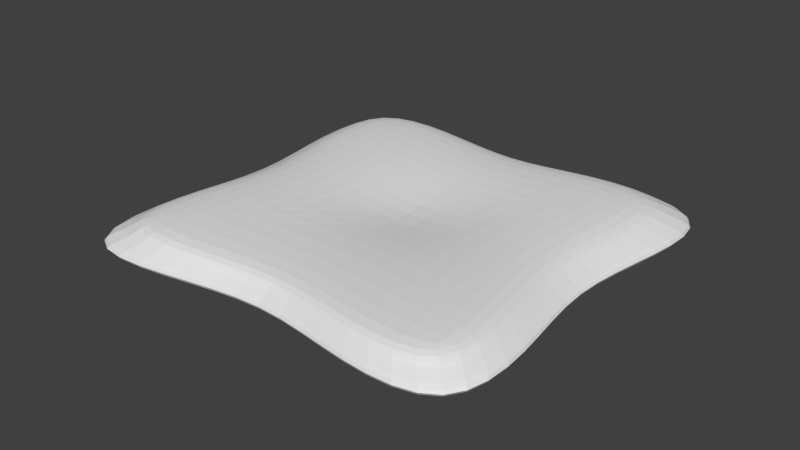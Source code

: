 # Source: podushka2.blend  (saved by Blender 2.76.0; exported with 4.5.12 LTS)
import bpy
from mathutils import Matrix  # noqa: F401  (used for matrix-valued properties, if any)

bpy.ops.wm.read_factory_settings(use_empty=True)
scene = bpy.context.scene
scene.name = 'Scene'

# ---- collections
col_collection_1 = bpy.data.collections.new('Collection 1'); scene.collection.children.link(col_collection_1)

# ---- materials (node trees are filled in below, after node groups)
mat_material = bpy.data.materials.new('Material')
mat_material.alpha_threshold = 0.0
mat_material.use_transparent_shadow = False
mat_material.roughness = 0.5
mat_material.line_color = (0.0, 0.0, 0.0, 1.0)

# ---- material node trees

# ---- world
world_world = bpy.data.worlds.new('World'); scene.world = world_world
world_world.color = (0.05088, 0.05088, 0.05088)
world_world.use_sun_shadow = False
world_world.sun_shadow_jitter_overblur = 0.0
world_world.cycles.sampling_method = 'MANUAL'
world_world.cycles.sample_map_resolution = 256

# ---- meshes
me_cube = bpy.data.meshes.new('Cube')
me_cube.from_pydata([(3.75e-08, 0.0008349, -0.5662), (0.3516, 0.0009603, -0.8823), (8.233e-09, -0.3501, -0.8785), (-0.3516, 0.0009605, -0.8823), (9.17e-08, 0.3501, -0.8785), (0.3985, 0.3985, -1.0), (0.3985, -0.3985, -1.0), (-0.3985, -0.3985, -1.0), (-0.3985, 0.3985, -1.0), (-9.148e-08, 0.02108, 0.0339), (5.357e-08, 0.4163, 0.8785), (-0.3951, 0.024, 0.8823), (-2.571e-07, -0.3704, 0.8785), (0.3951, 0.024, 0.8823), (0.4478, 0.4739, 1.0), (-0.4478, 0.4739, 1.0), (-0.4478, -0.4217, 1.0), (0.4478, -0.4217, 1.0), (1.003, 0.00096, 0.0), (1.136, 0.5682, 0.0), (0.8823, 0.0009599, 0.4412), (1.136, -0.5682, 0.0), (0.8823, 0.0009602, -0.4412), (1.0, 0.5, -0.5), (1.0, 0.5, 0.5), (1.0, -0.5, 0.5), (1.0, -0.5, -0.5), (-2.92e-07, -0.9983, 0.0), (0.5682, -1.136, 0.0), (-3.571e-07, -0.8785, 0.4392), (-0.5682, -1.136, 0.0), (-1.608e-07, -0.8785, -0.4392), (0.5, -1.0, -0.5), (0.5, -1.0, 0.5), (-0.5, -1.0, 0.5), (-0.5, -1.0, -0.5), (-1.003, 0.0009605, 0.0), (-1.136, -0.5682, 0.0), (-0.8823, 0.0009605, 0.4412), (-1.136, 0.5682, 0.0), (-0.8823, 0.0009605, -0.4412), (-1.0, -0.5, -0.5), (-1.0, -0.5, 0.5), (-1.0, 0.5, 0.5), (-1.0, 0.5, -0.5), (2.287e-07, 0.9983, 0.0), (0.5682, 1.136, 0.0), (1.763e-07, 0.8785, -0.4392), (-0.5682, 1.136, 0.0), (2.156e-07, 0.8785, 0.4392), (0.5, 1.0, 0.5), (0.5, 1.0, -0.5), (-0.5, 1.0, -0.5), (-0.5, 1.0, 0.5), (0.797, 0.3985, -1.0), (0.7032, 0.0009603, -0.8823), (0.797, -0.3985, -1.0), (0.3985, 0.797, -1.0), (1.334e-07, 0.7001, -0.8785), (-0.3985, 0.797, -1.0), (1.0, 1.0, -0.5), (1.168, 1.159, -0.4185), (1.0, 1.0, 0.5), (0.3985, -0.797, -1.0), (-3.35e-08, -0.7001, -0.8785), (-0.3985, -0.797, -1.0), (1.0, -1.0, -0.5), (1.136, -1.136, 0.0), (1.0, -1.0, 0.5), (-0.797, -0.3985, -1.0), (-0.7032, 0.0009605, -0.8823), (-0.797, 0.3985, -1.0), (-1.0, -1.0, -0.5), (-1.216, -1.197, -0.3442), (-1.0, -1.0, 0.5), (-1.0, 1.0, -0.5), (-1.142, 1.182, -0.4582), (-1.0, 1.0, 0.5), (0.8955, 0.4739, 1.0), (0.7902, 0.024, 0.8823), (0.8955, -0.4217, 1.0), (0.4478, 0.9217, 1.0), (2.118e-07, 0.8097, 0.8785), (-0.4478, 0.9217, 1.0), (0.5, -1.0, 1.0), (-4.488e-07, -0.8785, 0.8785), (-0.5, -1.0, 1.0), (-0.8955, -0.4217, 1.0), (-0.7902, 0.024, 0.8823), (-0.8955, 0.4739, 1.0), (0.797, 0.797, -1.0), (0.797, -0.797, -1.0), (-0.797, -0.797, -1.0), (-0.797, 0.797, -1.0), (0.8955, 0.9217, 1.0), (1.0, -1.0, 1.0), (-1.0, -1.0, 1.0), (-0.8955, 0.9217, 1.0)], [], [(0, 4, 5, 1), (1, 5, 54, 55), (4, 58, 57, 5), (5, 57, 90, 54), (0, 1, 6, 2), (2, 6, 63, 64), (1, 55, 56, 6), (6, 56, 91, 63), (0, 2, 7, 3), (3, 7, 69, 70), (2, 64, 65, 7), (7, 65, 92, 69), (0, 3, 8, 4), (4, 8, 59, 58), (3, 70, 71, 8), (8, 71, 93, 59), (9, 13, 14, 10), (10, 14, 81, 82), (13, 79, 78, 14), (14, 78, 94, 81), (9, 10, 15, 11), (11, 15, 89, 88), (10, 82, 83, 15), (15, 83, 97, 89), (9, 11, 16, 12), (12, 16, 86, 85), (11, 88, 87, 16), (16, 87, 96, 86), (9, 12, 17, 13), (13, 17, 80, 79), (12, 85, 84, 17), (17, 84, 95, 80), (18, 22, 23, 19), (19, 23, 60, 61), (22, 55, 54, 23), (23, 54, 90, 60), (18, 19, 24, 20), (20, 24, 78, 79), (19, 61, 62, 24), (24, 62, 94, 78), (18, 20, 25, 21), (21, 25, 68, 67), (20, 79, 80, 25), (25, 80, 95, 68), (18, 21, 26, 22), (22, 26, 56, 55), (21, 67, 66, 26), (26, 66, 91, 56), (27, 31, 32, 28), (28, 32, 66, 67), (31, 64, 63, 32), (32, 63, 91, 66), (27, 28, 33, 29), (29, 33, 84, 85), (28, 67, 68, 33), (33, 68, 95, 84), (27, 29, 34, 30), (30, 34, 74, 73), (29, 85, 86, 34), (34, 86, 96, 74), (27, 30, 35, 31), (31, 35, 65, 64), (30, 73, 72, 35), (35, 72, 92, 65), (36, 40, 41, 37), (37, 41, 72, 73), (40, 70, 69, 41), (41, 69, 92, 72), (36, 37, 42, 38), (38, 42, 87, 88), (37, 73, 74, 42), (42, 74, 96, 87), (36, 38, 43, 39), (39, 43, 77, 76), (38, 88, 89, 43), (43, 89, 97, 77), (36, 39, 44, 40), (40, 44, 71, 70), (39, 76, 75, 44), (44, 75, 93, 71), (45, 49, 50, 46), (46, 50, 62, 61), (49, 82, 81, 50), (50, 81, 94, 62), (45, 46, 51, 47), (47, 51, 57, 58), (46, 61, 60, 51), (51, 60, 90, 57), (45, 47, 52, 48), (48, 52, 75, 76), (47, 58, 59, 52), (52, 59, 93, 75), (45, 48, 53, 49), (49, 53, 83, 82), (48, 76, 77, 53), (53, 77, 97, 83)])
me_cube.materials.append(mat_material)
me_cube.use_remesh_preserve_volume = False
me_cube.use_remesh_preserve_attributes = False
me_cube.use_mirror_vertex_groups = False
me_cube.update()

# ---- objects
ob_cube = bpy.data.objects.new('Cube', me_cube)

# ---- transforms, parenting, visibility, modifiers, constraints
ob_cube.location = (0.0, 0.0, 0.0)
ob_cube.scale = (3.052, 3.0, 0.3483)
ob_cube.lock_rotations_4d = False
ob_cube.empty_display_type = 'ARROWS'
ob_cube.lineart.crease_threshold = 0.0
_m = ob_cube.modifiers.new('Subsurf', 'SUBSURF')
_m.uv_smooth = 'PRESERVE_CORNERS'
_m.quality = 2
_m.show_only_control_edges = False

# ---- collection membership
col_collection_1.objects.link(ob_cube)

# ---- scene / render settings (as saved in the file)
scene.frame_start = 1; scene.frame_end = 250; scene.frame_set(1)
scene.render.engine = 'BLENDER_EEVEE_NEXT'
scene.render.resolution_percentage = 50
scene.render.dither_intensity = 0.0
scene.cycles.use_denoising = False
scene.cycles.samples = 10
scene.cycles.sampling_pattern = 'TABULATED_SOBOL'
scene.cycles.light_sampling_threshold = 0.0
scene.cycles.use_adaptive_sampling = False
scene.cycles.use_light_tree = False
scene.cycles.blur_glossy = 0.0
scene.cycles.pixel_filter_type = 'GAUSSIAN'
scene.cycles.sample_clamp_indirect = 0.0
scene.view_settings.view_transform = 'Standard'
bpy.context.view_layer.update()

# ---- added for rendering (the .blend has no active camera and no usable light): camera, sun
cam_auto = bpy.data.cameras.new('AutoCamera')
cam_auto.lens = 50.0
cam_auto.sensor_width = 36.0
cam_auto.clip_end = 1000.0
ob_auto_camera = bpy.data.objects.new('AutoCamera', cam_auto)
scene.collection.objects.link(ob_auto_camera)
ob_auto_camera.location = (9.3784, -11.3644, 7.56092)
ob_auto_camera.rotation_euler = (1.09748, -7.21219e-08, 0.694738)
scene.camera = ob_auto_camera
light_auto_sun = bpy.data.lights.new('AutoSun', 'SUN')
light_auto_sun.energy = 3.0
light_auto_sun.angle = 0.0523599
ob_auto_sun = bpy.data.objects.new('AutoSun', light_auto_sun)
scene.collection.objects.link(ob_auto_sun)
ob_auto_sun.rotation_euler = (0.872665, 0.174533, 0.523599)
bpy.context.view_layer.update()
